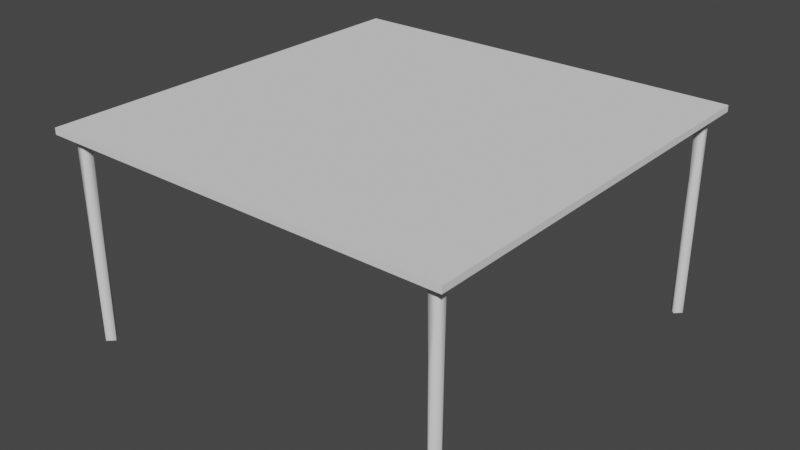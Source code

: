 # Source: Tables.blend  (saved by Blender 2.93.21; exported with 4.5.12 LTS)
import bpy
from mathutils import Matrix  # noqa: F401  (used for matrix-valued properties, if any)

bpy.ops.wm.read_factory_settings(use_empty=True)
scene = bpy.context.scene
scene.name = 'Scene'

# ---- collections
col_collection = bpy.data.collections.new('Collection'); scene.collection.children.link(col_collection)

# ---- node groups
ng_auto_smooth = bpy.data.node_groups.new('Auto Smooth', 'GeometryNodeTree')
_s = ng_auto_smooth.interface.new_socket(name='Geometry', in_out='OUTPUT', socket_type='NodeSocketGeometry')
_s = ng_auto_smooth.interface.new_socket(name='Geometry', in_out='INPUT', socket_type='NodeSocketGeometry')
_s = ng_auto_smooth.interface.new_socket(name='Angle', in_out='INPUT', socket_type='NodeSocketFloat')
_s.subtype = 'ANGLE'
_s.min_value = 0.0
_s.max_value = 3.142
ng_auto_smooth.is_modifier = True
_N = ng_auto_smooth.nodes; _L = ng_auto_smooth.links
n0 = _N.new('NodeGroupOutput'); n0.name = 'Group Output'; n0.location = (480, -100)
n1 = _N.new('NodeGroupInput'); n1.name = 'Group Input'; n1.location = (-420, -300)
n2 = _N.new('NodeGroupInput'); n2.name = 'Group Input.001'; n2.location = (-60, -100)
n3 = _N.new('GeometryNodeSetShadeSmooth'); n3.name = 'Set Shade Smooth'; n3.location = (120, -100)
n3.domain = 'EDGE'
n4 = _N.new('GeometryNodeSetShadeSmooth'); n4.name = 'Set Shade Smooth.001'; n4.location = (300, -100)
n5 = _N.new('GeometryNodeInputMeshEdgeAngle'); n5.name = 'Edge Angle'; n5.location = (-420, -220)
n6 = _N.new('GeometryNodeInputEdgeSmooth'); n6.name = 'Is Edge Smooth'; n6.location = (-60, -160)
n7 = _N.new('GeometryNodeInputShadeSmooth'); n7.name = 'Is Face Smooth'; n7.location = (-240, -340)
n8 = _N.new('FunctionNodeBooleanMath'); n8.name = 'Boolean Math'; n8.location = (-60, -220)
n9 = _N.new('FunctionNodeCompare'); n9.name = 'Compare'; n9.location = (-240, -180)
n9.operation = 'LESS_EQUAL'
_L.new(n5.outputs[0], n9.inputs[0])
_L.new(n4.outputs[0], n0.inputs[0])
_L.new(n1.outputs[1], n9.inputs[1])
_L.new(n9.outputs[0], n8.inputs[0])
_L.new(n7.outputs[0], n8.inputs[1])
_L.new(n2.outputs[0], n3.inputs[0])
_L.new(n6.outputs[0], n3.inputs[1])
_L.new(n3.outputs[0], n4.inputs[0])
_L.new(n8.outputs[0], n3.inputs[2])
n0.is_active_output = True

# ---- world
world_world = bpy.data.worlds.new('World'); scene.world = world_world
world_world.use_nodes = True; world_world.node_tree.nodes.clear()
_N = world_world.node_tree.nodes; _L = world_world.node_tree.links
n0 = _N.new('ShaderNodeOutputWorld'); n0.name = 'World Output'; n0.location = (300, 300)
n1 = _N.new('ShaderNodeBackground'); n1.name = 'Background'; n1.location = (10, 300)
n1.inputs[0].default_value = (0.05088, 0.05088, 0.05088, 1.0)
_L.new(n1.outputs[0], n0.inputs[0])
n0.is_active_output = True
world_world.color = (0.05088, 0.05088, 0.05088)
world_world.use_sun_shadow = False
world_world.sun_shadow_jitter_overblur = 0.0

# ---- meshes
me_cube = bpy.data.meshes.new('Cube')
me_cube.from_pydata([(-1.15, -1.135, 0.02038), (-1.15, -1.135, 0.0556), (-1.15, 1.15, 0.02038), (-1.15, 1.15, 0.0556), (1.135, -1.135, 0.02038), (1.135, -1.135, 0.0556), (1.135, 1.15, 0.02038), (1.135, 1.15, 0.0556)], [], [(0, 1, 3, 2), (2, 3, 7, 6), (6, 7, 5, 4), (4, 5, 1, 0), (2, 6, 4, 0), (7, 3, 1, 5)])
_k = set([(0, 1), (0, 2), (0, 4), (1, 3), (1, 5), (2, 3), (2, 6), (3, 7), (4, 5), (4, 6), (5, 7), (6, 7)])
me_cube.attributes.new('sharp_edge', 'BOOLEAN', 'EDGE').data.foreach_set('value', [ (min(e.vertices), max(e.vertices)) in _k for e in me_cube.edges])
_uv = me_cube.uv_layers.new(name='UVMap')
_uv.uv.foreach_set('vector', [0.375, 0.0, 0.625, 0.0, 0.625, 0.25, 0.375, 0.25, 0.375, 0.25, 0.625, 0.25, 0.625, 0.5, 0.375, 0.5, 0.375, 0.5, 0.625, 0.5, 0.625, 0.75, 0.375, 0.75, 0.375, 0.75, 0.625, 0.75, 0.625, 1.0, 0.375, 1.0, 0.125, 0.5, 0.375, 0.5, 0.375, 0.75, 0.125, 0.75, 0.625, 0.5, 0.875, 0.5, 0.875, 0.75, 0.625, 0.75])
me_cube.use_remesh_fix_poles = True
me_cube.use_remesh_preserve_attributes = False
me_cube.update()
me_cube_001 = bpy.data.meshes.new('Cube.001')
me_cube_001.from_pydata([(-1.15, 1.15, 0.02038), (-1.15, 1.15, 0.0556), (-1.062, 1.097, -1.114), (-1.062, 1.097, 0.01533), (-1.037, 1.086, 0.01533), (-1.026, 1.062, -1.114), (-1.037, 1.037, 0.01533), (-1.062, 1.026, -1.114), (-1.086, 1.037, 0.01533), (-1.097, 1.062, -1.114), (-1.086, 1.086, 0.01533), (-1.15, 1.15, 0.03799), (-1.092, 1.074, -0.3306), (-1.074, 1.032, -0.3306), (-1.049, 1.032, -0.3306), (-1.032, 1.074, -0.3306)], [(11, 0), (1, 11)], [(2, 5, 7, 9), (15, 4, 6), (5, 2, 15), (13, 8, 12, 9), (12, 10, 3, 2), (2, 9, 12), (7, 5, 14), (4, 3, 10, 8, 6), (13, 14, 6, 8), (13, 7, 14), (10, 12, 8), (6, 14, 5, 15), (9, 7, 13), (4, 15, 2, 3)])
me_cube_001.polygons.foreach_set('use_smooth', [True] * 14)
_k = set([(0, 11), (1, 11), (2, 5), (2, 9), (3, 4), (3, 10), (4, 6), (5, 7), (6, 8), (7, 9), (8, 10)])
me_cube_001.attributes.new('sharp_edge', 'BOOLEAN', 'EDGE').data.foreach_set('value', [ (min(e.vertices), max(e.vertices)) in _k for e in me_cube_001.edges])
_uv = me_cube_001.uv_layers.new(name='UVMap')
_uv.uv.foreach_set('vector', [0.75, 0.49, 0.99, 0.25, 0.75, 0.01, 0.51, 0.25, 0.8125, 0.75, 0.4197, 0.4197, 0.4197, 0.08029, 0.99, 0.25, 0.75, 0.49, 0.8125, 0.75, 0.4375, 0.75, 0.08029, 0.08029, 0.1875, 0.75, 0.51, 0.25, 0.1875, 0.75, 0.08029, 0.4197, 1.0, 1.0, 0.75, 0.49, 0.75, 0.49, 0.51, 0.25, 0.1875, 0.75, 0.75, 0.01, 0.99, 0.25, 0.5625, 0.75, 0.4197, 0.4197, 0.25, 0.49, 0.08029, 0.4197, 0.08029, 0.08029, 0.4197, 0.08029, 0.4375, 0.75, 0.5625, 0.75, 0.4197, 0.08029, 0.08029, 0.08029, 0.4375, 0.75, 0.5, 0.5, 0.5625, 0.75, 0.08029, 0.4197, 0.1875, 0.75, 0.08029, 0.08029, 0.625, 1.0, 0.5625, 0.75, 0.75, 0.5, 0.8125, 0.75, 0.51, 0.25, 0.75, 0.01, 0.4375, 0.75, 0.875, 1.0, 0.8125, 0.75, 0.0, 0.5, 0.25, 0.49])
me_cube_001.use_remesh_fix_poles = True
me_cube_001.use_remesh_preserve_attributes = False
me_cube_001.update()
me_cube_002 = bpy.data.meshes.new('Cube.002')
me_cube_002.from_pydata([(1.047, -1.012, -1.114), (1.047, -1.012, 0.01533), (1.072, -1.022, 0.01533), (1.082, -1.047, -1.114), (1.072, -1.072, 0.01533), (1.047, -1.082, -1.114), (1.022, -1.072, 0.01533), (1.012, -1.047, -1.114), (1.022, -1.022, 0.01533), (1.017, -1.034, -0.3306), (1.034, -1.077, -0.3306), (1.059, -1.077, -0.3306), (1.077, -1.034, -0.3306)], [], [(0, 3, 5, 7), (12, 2, 4), (3, 0, 12), (10, 6, 9, 7), (9, 8, 1, 0), (0, 7, 9), (5, 3, 11), (2, 1, 8, 6, 4), (10, 11, 4, 6), (10, 5, 11), (8, 9, 6), (4, 11, 3, 12), (7, 5, 10), (2, 12, 0, 1)])
me_cube_002.polygons.foreach_set('use_smooth', [True] * 14)
_k = set([(0, 3), (0, 7), (1, 2), (1, 8), (2, 4), (3, 5), (4, 6), (5, 7), (6, 8)])
me_cube_002.attributes.new('sharp_edge', 'BOOLEAN', 'EDGE').data.foreach_set('value', [ (min(e.vertices), max(e.vertices)) in _k for e in me_cube_002.edges])
_uv = me_cube_002.uv_layers.new(name='UVMap')
_uv.uv.foreach_set('vector', [0.75, 0.49, 0.99, 0.25, 0.75, 0.01, 0.51, 0.25, 0.8125, 0.75, 0.4197, 0.4197, 0.4197, 0.08029, 0.99, 0.25, 0.75, 0.49, 0.8125, 0.75, 0.4375, 0.75, 0.08029, 0.08029, 0.1875, 0.75, 0.51, 0.25, 0.1875, 0.75, 0.08029, 0.4197, 1.0, 1.0, 0.75, 0.49, 0.75, 0.49, 0.51, 0.25, 0.1875, 0.75, 0.75, 0.01, 0.99, 0.25, 0.5625, 0.75, 0.4197, 0.4197, 0.25, 0.49, 0.08029, 0.4197, 0.08029, 0.08029, 0.4197, 0.08029, 0.4375, 0.75, 0.5625, 0.75, 0.4197, 0.08029, 0.08029, 0.08029, 0.4375, 0.75, 0.5, 0.5, 0.5625, 0.75, 0.08029, 0.4197, 0.1875, 0.75, 0.08029, 0.08029, 0.625, 1.0, 0.5625, 0.75, 0.75, 0.5, 0.8125, 0.75, 0.51, 0.25, 0.75, 0.01, 0.4375, 0.75, 0.875, 1.0, 0.8125, 0.75, 0.0, 0.5, 0.25, 0.49])
me_cube_002.use_remesh_fix_poles = True
me_cube_002.use_remesh_preserve_attributes = False
me_cube_002.update()
me_cube_003 = bpy.data.meshes.new('Cube.003')
me_cube_003.from_pydata([(1.047, 1.097, -1.114), (1.047, 1.097, 0.01533), (1.072, 1.086, 0.01533), (1.082, 1.062, -1.114), (1.072, 1.037, 0.01533), (1.047, 1.026, -1.114), (1.022, 1.037, 0.01533), (1.012, 1.062, -1.114), (1.022, 1.086, 0.01533), (1.017, 1.074, -0.3306), (1.034, 1.032, -0.3306), (1.059, 1.032, -0.3306), (1.077, 1.074, -0.3306)], [], [(0, 3, 5, 7), (12, 2, 4), (3, 0, 12), (10, 6, 9, 7), (9, 8, 1, 0), (0, 7, 9), (5, 3, 11), (2, 1, 8, 6, 4), (10, 11, 4, 6), (10, 5, 11), (8, 9, 6), (4, 11, 3, 12), (7, 5, 10), (2, 12, 0, 1)])
me_cube_003.polygons.foreach_set('use_smooth', [True] * 14)
_k = set([(0, 3), (0, 7), (1, 2), (1, 8), (2, 4), (3, 5), (4, 6), (5, 7), (6, 8)])
me_cube_003.attributes.new('sharp_edge', 'BOOLEAN', 'EDGE').data.foreach_set('value', [ (min(e.vertices), max(e.vertices)) in _k for e in me_cube_003.edges])
_uv = me_cube_003.uv_layers.new(name='UVMap')
_uv.uv.foreach_set('vector', [0.75, 0.49, 0.99, 0.25, 0.75, 0.01, 0.51, 0.25, 0.8125, 0.75, 0.4197, 0.4197, 0.4197, 0.08029, 0.99, 0.25, 0.75, 0.49, 0.8125, 0.75, 0.4375, 0.75, 0.08029, 0.08029, 0.1875, 0.75, 0.51, 0.25, 0.1875, 0.75, 0.08029, 0.4197, 1.0, 1.0, 0.75, 0.49, 0.75, 0.49, 0.51, 0.25, 0.1875, 0.75, 0.75, 0.01, 0.99, 0.25, 0.5625, 0.75, 0.4197, 0.4197, 0.25, 0.49, 0.08029, 0.4197, 0.08029, 0.08029, 0.4197, 0.08029, 0.4375, 0.75, 0.5625, 0.75, 0.4197, 0.08029, 0.08029, 0.08029, 0.4375, 0.75, 0.5, 0.5, 0.5625, 0.75, 0.08029, 0.4197, 0.1875, 0.75, 0.08029, 0.08029, 0.625, 1.0, 0.5625, 0.75, 0.75, 0.5, 0.8125, 0.75, 0.51, 0.25, 0.75, 0.01, 0.4375, 0.75, 0.875, 1.0, 0.8125, 0.75, 0.0, 0.5, 0.25, 0.49])
me_cube_003.use_remesh_fix_poles = True
me_cube_003.use_remesh_preserve_attributes = False
me_cube_003.update()
me_cube_004 = bpy.data.meshes.new('Cube.004')
me_cube_004.from_pydata([(-1.062, -1.012, -1.114), (-1.062, -1.012, 0.01533), (-1.037, -1.022, 0.01533), (-1.026, -1.047, -1.114), (-1.037, -1.072, 0.01533), (-1.062, -1.082, -1.114), (-1.086, -1.072, 0.01533), (-1.097, -1.047, -1.114), (-1.086, -1.022, 0.01533), (-1.092, -1.034, -0.3306), (-1.074, -1.077, -0.3306), (-1.049, -1.077, -0.3306), (-1.032, -1.034, -0.3306)], [], [(0, 3, 5, 7), (12, 2, 4), (3, 0, 12), (10, 6, 9, 7), (9, 8, 1, 0), (0, 7, 9), (5, 3, 11), (2, 1, 8, 6, 4), (10, 11, 4, 6), (10, 5, 11), (8, 9, 6), (4, 11, 3, 12), (7, 5, 10), (2, 12, 0, 1)])
me_cube_004.polygons.foreach_set('use_smooth', [True] * 14)
_k = set([(0, 3), (0, 7), (1, 2), (1, 8), (2, 4), (3, 5), (4, 6), (5, 7), (6, 8)])
me_cube_004.attributes.new('sharp_edge', 'BOOLEAN', 'EDGE').data.foreach_set('value', [ (min(e.vertices), max(e.vertices)) in _k for e in me_cube_004.edges])
_uv = me_cube_004.uv_layers.new(name='UVMap')
_uv.uv.foreach_set('vector', [0.75, 0.49, 0.99, 0.25, 0.75, 0.01, 0.51, 0.25, 0.8125, 0.75, 0.4197, 0.4197, 0.4197, 0.08029, 0.99, 0.25, 0.75, 0.49, 0.8125, 0.75, 0.4375, 0.75, 0.08029, 0.08029, 0.1875, 0.75, 0.51, 0.25, 0.1875, 0.75, 0.08029, 0.4197, 1.0, 1.0, 0.75, 0.49, 0.75, 0.49, 0.51, 0.25, 0.1875, 0.75, 0.75, 0.01, 0.99, 0.25, 0.5625, 0.75, 0.4197, 0.4197, 0.25, 0.49, 0.08029, 0.4197, 0.08029, 0.08029, 0.4197, 0.08029, 0.4375, 0.75, 0.5625, 0.75, 0.4197, 0.08029, 0.08029, 0.08029, 0.4375, 0.75, 0.5, 0.5, 0.5625, 0.75, 0.08029, 0.4197, 0.1875, 0.75, 0.08029, 0.08029, 0.625, 1.0, 0.5625, 0.75, 0.75, 0.5, 0.8125, 0.75, 0.51, 0.25, 0.75, 0.01, 0.4375, 0.75, 0.875, 1.0, 0.8125, 0.75, 0.0, 0.5, 0.25, 0.49])
me_cube_004.use_remesh_fix_poles = True
me_cube_004.use_remesh_preserve_attributes = False
me_cube_004.update()

# ---- objects
ob_cube = bpy.data.objects.new('Cube', me_cube)
ob_cube_001 = bpy.data.objects.new('Cube.001', me_cube_001)
ob_cube_002 = bpy.data.objects.new('Cube.002', me_cube_002)
ob_cube_003 = bpy.data.objects.new('Cube.003', me_cube_003)
ob_cube_004 = bpy.data.objects.new('Cube.004', me_cube_004)

# ---- transforms, parenting, visibility, modifiers, constraints
ob_cube.location = (2.484e-07, -2.517e-07, 1.14)
_m = ob_cube.modifiers.new('Auto Smooth', 'NODES')
_m.node_group = ng_auto_smooth
_gi = [s.identifier for s in ng_auto_smooth.interface.items_tree if s.item_type == 'SOCKET' and s.in_out == 'INPUT']
_m[_gi[1]] = 1.571  # Angle
ob_cube_001.parent = ob_cube
ob_cube_001.matrix_parent_inverse = Matrix(((1.0, -0.0, -0.0, -2.484e-07), (-0.0, 1.0, 0.0, 2.517e-07), (-0.0, -0.0, 1.0, -1.14), (-0.0, 0.0, -0.0, 1.0)))
ob_cube_001.location = (2.484e-07, -2.517e-07, 1.14)
_m = ob_cube_001.modifiers.new('Auto Smooth', 'NODES')
_m.node_group = ng_auto_smooth
_gi = [s.identifier for s in ng_auto_smooth.interface.items_tree if s.item_type == 'SOCKET' and s.in_out == 'INPUT']
_m[_gi[1]] = 1.571  # Angle
ob_cube_002.parent = ob_cube
ob_cube_002.matrix_parent_inverse = Matrix(((1.0, -0.0, -0.0, -2.484e-07), (-0.0, 1.0, 0.0, 2.517e-07), (-0.0, -0.0, 1.0, -1.14), (-0.0, 0.0, -0.0, 1.0)))
ob_cube_002.location = (2.484e-07, -2.517e-07, 1.14)
_m = ob_cube_002.modifiers.new('Auto Smooth', 'NODES')
_m.node_group = ng_auto_smooth
_gi = [s.identifier for s in ng_auto_smooth.interface.items_tree if s.item_type == 'SOCKET' and s.in_out == 'INPUT']
_m[_gi[1]] = 1.571  # Angle
ob_cube_003.parent = ob_cube
ob_cube_003.matrix_parent_inverse = Matrix(((1.0, -0.0, -0.0, -2.484e-07), (-0.0, 1.0, 0.0, 2.517e-07), (-0.0, -0.0, 1.0, -1.14), (-0.0, 0.0, -0.0, 1.0)))
ob_cube_003.location = (2.484e-07, -2.517e-07, 1.14)
_m = ob_cube_003.modifiers.new('Auto Smooth', 'NODES')
_m.node_group = ng_auto_smooth
_gi = [s.identifier for s in ng_auto_smooth.interface.items_tree if s.item_type == 'SOCKET' and s.in_out == 'INPUT']
_m[_gi[1]] = 1.571  # Angle
ob_cube_004.parent = ob_cube
ob_cube_004.matrix_parent_inverse = Matrix(((1.0, -0.0, -0.0, -2.484e-07), (-0.0, 1.0, 0.0, 2.517e-07), (-0.0, -0.0, 1.0, -1.14), (-0.0, 0.0, -0.0, 1.0)))
ob_cube_004.location = (2.484e-07, -2.517e-07, 1.14)
_m = ob_cube_004.modifiers.new('Auto Smooth', 'NODES')
_m.node_group = ng_auto_smooth
_gi = [s.identifier for s in ng_auto_smooth.interface.items_tree if s.item_type == 'SOCKET' and s.in_out == 'INPUT']
_m[_gi[1]] = 1.571  # Angle

# ---- collection membership
col_collection.objects.link(ob_cube)
col_collection.objects.link(ob_cube_001)
col_collection.objects.link(ob_cube_002)
col_collection.objects.link(ob_cube_003)
col_collection.objects.link(ob_cube_004)

# ---- scene / render settings (as saved in the file)
scene.frame_start = 1; scene.frame_end = 250; scene.frame_set(1)
scene.render.engine = 'BLENDER_EEVEE_NEXT'
scene.cycles.use_denoising = False
scene.cycles.samples = 128
scene.cycles.sampling_pattern = 'TABULATED_SOBOL'
scene.cycles.use_adaptive_sampling = False
scene.cycles.use_light_tree = False
scene.view_settings.view_transform = 'Filmic'
bpy.context.view_layer.update()

# ---- added for rendering (the .blend has no active camera and no usable light): camera, sun
cam_auto = bpy.data.cameras.new('AutoCamera')
cam_auto.lens = 50.0
cam_auto.sensor_width = 36.0
cam_auto.clip_end = 1000.0
ob_auto_camera = bpy.data.objects.new('AutoCamera', cam_auto)
scene.collection.objects.link(ob_auto_camera)
ob_auto_camera.location = (3.17158, -3.80738, 3.15377)
ob_auto_camera.rotation_euler = (1.09748, -7.21219e-08, 0.694738)
scene.camera = ob_auto_camera
light_auto_sun = bpy.data.lights.new('AutoSun', 'SUN')
light_auto_sun.energy = 3.0
light_auto_sun.angle = 0.0523599
ob_auto_sun = bpy.data.objects.new('AutoSun', light_auto_sun)
scene.collection.objects.link(ob_auto_sun)
ob_auto_sun.rotation_euler = (0.872665, 0.174533, 0.523599)
bpy.context.view_layer.update()
